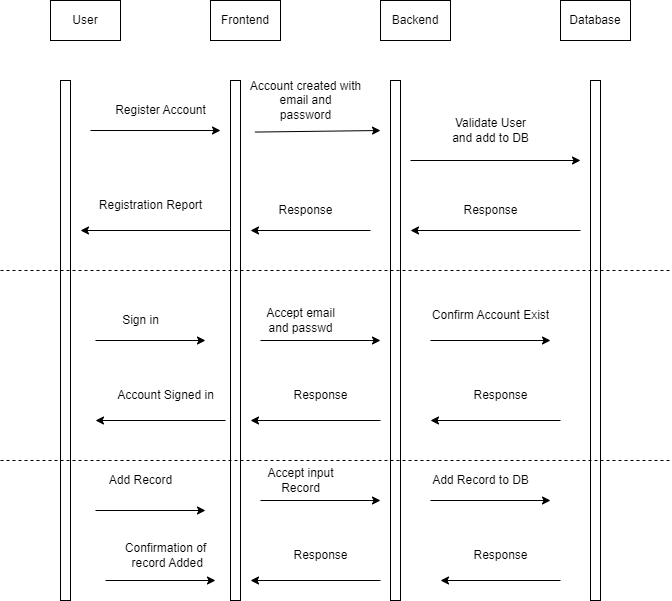

The diagram above was exported from draw.io. Its source (the exported page's mxGraphModel, read from the mxfile embedded in the PNG):
<mxGraphModel dx="1179" dy="695" grid="1" gridSize="10" guides="1" tooltips="1" connect="1" arrows="1" fold="1" page="1" pageScale="1" pageWidth="850" pageHeight="1100" math="0" shadow="0">
  <root>
    <mxCell id="0" />
    <mxCell id="1" parent="0" />
    <mxCell id="4tNOjGJlgsQdBrex0OzI-1" value="User" style="rounded=0;whiteSpace=wrap;html=1;" vertex="1" parent="1">
      <mxGeometry x="90" y="120" width="70" height="40" as="geometry" />
    </mxCell>
    <mxCell id="4tNOjGJlgsQdBrex0OzI-2" value="Frontend" style="rounded=0;whiteSpace=wrap;html=1;" vertex="1" parent="1">
      <mxGeometry x="250" y="120" width="70" height="40" as="geometry" />
    </mxCell>
    <mxCell id="4tNOjGJlgsQdBrex0OzI-3" value="Backend" style="rounded=0;whiteSpace=wrap;html=1;" vertex="1" parent="1">
      <mxGeometry x="420" y="120" width="70" height="40" as="geometry" />
    </mxCell>
    <mxCell id="4tNOjGJlgsQdBrex0OzI-4" value="Database" style="rounded=0;whiteSpace=wrap;html=1;" vertex="1" parent="1">
      <mxGeometry x="600" y="120" width="70" height="40" as="geometry" />
    </mxCell>
    <mxCell id="4tNOjGJlgsQdBrex0OzI-5" value="" style="html=1;points=[];perimeter=orthogonalPerimeter;" vertex="1" parent="1">
      <mxGeometry x="100" y="200" width="10" height="520" as="geometry" />
    </mxCell>
    <mxCell id="4tNOjGJlgsQdBrex0OzI-6" value="" style="html=1;points=[];perimeter=orthogonalPerimeter;" vertex="1" parent="1">
      <mxGeometry x="270" y="200" width="10" height="520" as="geometry" />
    </mxCell>
    <mxCell id="4tNOjGJlgsQdBrex0OzI-7" value="" style="html=1;points=[];perimeter=orthogonalPerimeter;" vertex="1" parent="1">
      <mxGeometry x="430" y="200" width="10" height="520" as="geometry" />
    </mxCell>
    <mxCell id="4tNOjGJlgsQdBrex0OzI-8" value="" style="html=1;points=[];perimeter=orthogonalPerimeter;" vertex="1" parent="1">
      <mxGeometry x="630" y="200" width="10" height="520" as="geometry" />
    </mxCell>
    <mxCell id="4tNOjGJlgsQdBrex0OzI-11" value="" style="endArrow=classic;html=1;rounded=0;" edge="1" parent="1">
      <mxGeometry width="50" height="50" relative="1" as="geometry">
        <mxPoint x="130" y="250" as="sourcePoint" />
        <mxPoint x="260" y="250" as="targetPoint" />
      </mxGeometry>
    </mxCell>
    <mxCell id="4tNOjGJlgsQdBrex0OzI-15" value="" style="endArrow=classic;html=1;rounded=0;exitX=0.111;exitY=1.026;exitDx=0;exitDy=0;exitPerimeter=0;" edge="1" parent="1" source="4tNOjGJlgsQdBrex0OzI-16">
      <mxGeometry width="50" height="50" relative="1" as="geometry">
        <mxPoint x="330" y="290" as="sourcePoint" />
        <mxPoint x="420" y="250" as="targetPoint" />
      </mxGeometry>
    </mxCell>
    <mxCell id="4tNOjGJlgsQdBrex0OzI-16" value="Account created with &lt;br&gt;email and &lt;br&gt;password" style="text;html=1;align=center;verticalAlign=middle;resizable=0;points=[];autosize=1;strokeColor=none;fillColor=none;" vertex="1" parent="1">
      <mxGeometry x="280" y="190" width="130" height="60" as="geometry" />
    </mxCell>
    <mxCell id="4tNOjGJlgsQdBrex0OzI-17" value="Register Account" style="text;html=1;align=center;verticalAlign=middle;resizable=0;points=[];autosize=1;strokeColor=none;fillColor=none;" vertex="1" parent="1">
      <mxGeometry x="145" y="215" width="110" height="30" as="geometry" />
    </mxCell>
    <mxCell id="4tNOjGJlgsQdBrex0OzI-18" value="" style="endArrow=classic;html=1;rounded=0;" edge="1" parent="1">
      <mxGeometry width="50" height="50" relative="1" as="geometry">
        <mxPoint x="450" y="280" as="sourcePoint" />
        <mxPoint x="620" y="280" as="targetPoint" />
      </mxGeometry>
    </mxCell>
    <mxCell id="4tNOjGJlgsQdBrex0OzI-19" value="Validate User &lt;br&gt;and add to DB" style="text;html=1;align=center;verticalAlign=middle;resizable=0;points=[];autosize=1;strokeColor=none;fillColor=none;" vertex="1" parent="1">
      <mxGeometry x="480" y="230" width="100" height="40" as="geometry" />
    </mxCell>
    <mxCell id="4tNOjGJlgsQdBrex0OzI-20" value="" style="endArrow=classic;html=1;rounded=0;" edge="1" parent="1">
      <mxGeometry width="50" height="50" relative="1" as="geometry">
        <mxPoint x="620" y="350" as="sourcePoint" />
        <mxPoint x="450" y="350" as="targetPoint" />
      </mxGeometry>
    </mxCell>
    <mxCell id="4tNOjGJlgsQdBrex0OzI-21" value="Response" style="text;html=1;align=center;verticalAlign=middle;resizable=0;points=[];autosize=1;strokeColor=none;fillColor=none;" vertex="1" parent="1">
      <mxGeometry x="490" y="315" width="80" height="30" as="geometry" />
    </mxCell>
    <mxCell id="4tNOjGJlgsQdBrex0OzI-22" value="" style="endArrow=classic;html=1;rounded=0;" edge="1" parent="1">
      <mxGeometry width="50" height="50" relative="1" as="geometry">
        <mxPoint x="410" y="350" as="sourcePoint" />
        <mxPoint x="290" y="350" as="targetPoint" />
        <Array as="points" />
      </mxGeometry>
    </mxCell>
    <mxCell id="4tNOjGJlgsQdBrex0OzI-23" value="Response" style="text;html=1;align=center;verticalAlign=middle;resizable=0;points=[];autosize=1;strokeColor=none;fillColor=none;" vertex="1" parent="1">
      <mxGeometry x="305" y="315" width="80" height="30" as="geometry" />
    </mxCell>
    <mxCell id="4tNOjGJlgsQdBrex0OzI-24" value="" style="endArrow=classic;html=1;rounded=0;" edge="1" parent="1">
      <mxGeometry width="50" height="50" relative="1" as="geometry">
        <mxPoint x="270" y="350" as="sourcePoint" />
        <mxPoint x="120" y="350" as="targetPoint" />
      </mxGeometry>
    </mxCell>
    <mxCell id="4tNOjGJlgsQdBrex0OzI-25" value="Registration Report" style="text;html=1;align=center;verticalAlign=middle;resizable=0;points=[];autosize=1;strokeColor=none;fillColor=none;" vertex="1" parent="1">
      <mxGeometry x="125" y="310" width="130" height="30" as="geometry" />
    </mxCell>
    <mxCell id="4tNOjGJlgsQdBrex0OzI-26" value="" style="endArrow=classic;html=1;rounded=0;" edge="1" parent="1">
      <mxGeometry width="50" height="50" relative="1" as="geometry">
        <mxPoint x="135" y="460" as="sourcePoint" />
        <mxPoint x="245" y="460" as="targetPoint" />
      </mxGeometry>
    </mxCell>
    <mxCell id="4tNOjGJlgsQdBrex0OzI-27" value="Sign in" style="text;html=1;align=center;verticalAlign=middle;resizable=0;points=[];autosize=1;strokeColor=none;fillColor=none;" vertex="1" parent="1">
      <mxGeometry x="150" y="425" width="60" height="30" as="geometry" />
    </mxCell>
    <mxCell id="4tNOjGJlgsQdBrex0OzI-28" value="" style="endArrow=classic;html=1;rounded=0;" edge="1" parent="1">
      <mxGeometry width="50" height="50" relative="1" as="geometry">
        <mxPoint x="300" y="460" as="sourcePoint" />
        <mxPoint x="420" y="460" as="targetPoint" />
        <Array as="points" />
      </mxGeometry>
    </mxCell>
    <mxCell id="4tNOjGJlgsQdBrex0OzI-29" value="" style="endArrow=classic;html=1;rounded=0;" edge="1" parent="1">
      <mxGeometry width="50" height="50" relative="1" as="geometry">
        <mxPoint x="470" y="460" as="sourcePoint" />
        <mxPoint x="590" y="460" as="targetPoint" />
        <Array as="points" />
      </mxGeometry>
    </mxCell>
    <mxCell id="4tNOjGJlgsQdBrex0OzI-30" value="" style="endArrow=classic;html=1;rounded=0;" edge="1" parent="1">
      <mxGeometry width="50" height="50" relative="1" as="geometry">
        <mxPoint x="600" y="540" as="sourcePoint" />
        <mxPoint x="470" y="540" as="targetPoint" />
      </mxGeometry>
    </mxCell>
    <mxCell id="4tNOjGJlgsQdBrex0OzI-31" value="" style="endArrow=classic;html=1;rounded=0;" edge="1" parent="1">
      <mxGeometry width="50" height="50" relative="1" as="geometry">
        <mxPoint x="420" y="540" as="sourcePoint" />
        <mxPoint x="290" y="540" as="targetPoint" />
      </mxGeometry>
    </mxCell>
    <mxCell id="4tNOjGJlgsQdBrex0OzI-32" value="" style="endArrow=classic;html=1;rounded=0;" edge="1" parent="1">
      <mxGeometry width="50" height="50" relative="1" as="geometry">
        <mxPoint x="265" y="540" as="sourcePoint" />
        <mxPoint x="135" y="540" as="targetPoint" />
      </mxGeometry>
    </mxCell>
    <mxCell id="4tNOjGJlgsQdBrex0OzI-33" value="Accept email &lt;br&gt;and passwd" style="text;html=1;align=center;verticalAlign=middle;resizable=0;points=[];autosize=1;strokeColor=none;fillColor=none;" vertex="1" parent="1">
      <mxGeometry x="295" y="420" width="90" height="40" as="geometry" />
    </mxCell>
    <mxCell id="4tNOjGJlgsQdBrex0OzI-34" value="Confirm Account Exist" style="text;html=1;align=center;verticalAlign=middle;resizable=0;points=[];autosize=1;strokeColor=none;fillColor=none;" vertex="1" parent="1">
      <mxGeometry x="460" y="420" width="140" height="30" as="geometry" />
    </mxCell>
    <mxCell id="4tNOjGJlgsQdBrex0OzI-35" value="Response" style="text;html=1;align=center;verticalAlign=middle;resizable=0;points=[];autosize=1;strokeColor=none;fillColor=none;" vertex="1" parent="1">
      <mxGeometry x="500" y="500" width="80" height="30" as="geometry" />
    </mxCell>
    <mxCell id="4tNOjGJlgsQdBrex0OzI-36" value="Response" style="text;html=1;align=center;verticalAlign=middle;resizable=0;points=[];autosize=1;strokeColor=none;fillColor=none;" vertex="1" parent="1">
      <mxGeometry x="320" y="500" width="80" height="30" as="geometry" />
    </mxCell>
    <mxCell id="4tNOjGJlgsQdBrex0OzI-37" value="Account Signed in" style="text;html=1;align=center;verticalAlign=middle;resizable=0;points=[];autosize=1;strokeColor=none;fillColor=none;" vertex="1" parent="1">
      <mxGeometry x="145" y="500" width="120" height="30" as="geometry" />
    </mxCell>
    <mxCell id="4tNOjGJlgsQdBrex0OzI-38" value="Add Record" style="text;html=1;align=center;verticalAlign=middle;resizable=0;points=[];autosize=1;strokeColor=none;fillColor=none;" vertex="1" parent="1">
      <mxGeometry x="135" y="585" width="90" height="30" as="geometry" />
    </mxCell>
    <mxCell id="4tNOjGJlgsQdBrex0OzI-39" value="" style="endArrow=classic;html=1;rounded=0;" edge="1" parent="1">
      <mxGeometry width="50" height="50" relative="1" as="geometry">
        <mxPoint x="300" y="620" as="sourcePoint" />
        <mxPoint x="420" y="620" as="targetPoint" />
        <Array as="points" />
      </mxGeometry>
    </mxCell>
    <mxCell id="4tNOjGJlgsQdBrex0OzI-40" value="" style="endArrow=classic;html=1;rounded=0;" edge="1" parent="1">
      <mxGeometry width="50" height="50" relative="1" as="geometry">
        <mxPoint x="470" y="620" as="sourcePoint" />
        <mxPoint x="590" y="620" as="targetPoint" />
        <Array as="points" />
      </mxGeometry>
    </mxCell>
    <mxCell id="4tNOjGJlgsQdBrex0OzI-41" value="" style="endArrow=classic;html=1;rounded=0;" edge="1" parent="1">
      <mxGeometry width="50" height="50" relative="1" as="geometry">
        <mxPoint x="420" y="700" as="sourcePoint" />
        <mxPoint x="290" y="700" as="targetPoint" />
      </mxGeometry>
    </mxCell>
    <mxCell id="4tNOjGJlgsQdBrex0OzI-42" value="Accept input &lt;br&gt;Record" style="text;html=1;align=center;verticalAlign=middle;resizable=0;points=[];autosize=1;strokeColor=none;fillColor=none;" vertex="1" parent="1">
      <mxGeometry x="295" y="580" width="90" height="40" as="geometry" />
    </mxCell>
    <mxCell id="4tNOjGJlgsQdBrex0OzI-43" value="Response" style="text;html=1;align=center;verticalAlign=middle;resizable=0;points=[];autosize=1;strokeColor=none;fillColor=none;" vertex="1" parent="1">
      <mxGeometry x="500" y="660" width="80" height="30" as="geometry" />
    </mxCell>
    <mxCell id="4tNOjGJlgsQdBrex0OzI-44" value="Response" style="text;html=1;align=center;verticalAlign=middle;resizable=0;points=[];autosize=1;strokeColor=none;fillColor=none;" vertex="1" parent="1">
      <mxGeometry x="320" y="660" width="80" height="30" as="geometry" />
    </mxCell>
    <mxCell id="4tNOjGJlgsQdBrex0OzI-45" value="Confirmation of&lt;br&gt;&amp;nbsp;record Added" style="text;html=1;align=center;verticalAlign=middle;resizable=0;points=[];autosize=1;strokeColor=none;fillColor=none;" vertex="1" parent="1">
      <mxGeometry x="155" y="655" width="100" height="40" as="geometry" />
    </mxCell>
    <mxCell id="4tNOjGJlgsQdBrex0OzI-47" value="Add Record to DB" style="text;html=1;align=center;verticalAlign=middle;resizable=0;points=[];autosize=1;strokeColor=none;fillColor=none;" vertex="1" parent="1">
      <mxGeometry x="460" y="585" width="120" height="30" as="geometry" />
    </mxCell>
    <mxCell id="4tNOjGJlgsQdBrex0OzI-49" value="" style="endArrow=classic;html=1;rounded=0;" edge="1" parent="1">
      <mxGeometry width="50" height="50" relative="1" as="geometry">
        <mxPoint x="600" y="700" as="sourcePoint" />
        <mxPoint x="480" y="700" as="targetPoint" />
        <Array as="points" />
      </mxGeometry>
    </mxCell>
    <mxCell id="4tNOjGJlgsQdBrex0OzI-50" value="" style="endArrow=none;dashed=1;html=1;rounded=0;" edge="1" parent="1">
      <mxGeometry width="50" height="50" relative="1" as="geometry">
        <mxPoint x="40" y="390" as="sourcePoint" />
        <mxPoint x="710" y="390" as="targetPoint" />
      </mxGeometry>
    </mxCell>
    <mxCell id="4tNOjGJlgsQdBrex0OzI-51" value="" style="endArrow=none;dashed=1;html=1;rounded=0;" edge="1" parent="1">
      <mxGeometry width="50" height="50" relative="1" as="geometry">
        <mxPoint x="40" y="580" as="sourcePoint" />
        <mxPoint x="710" y="580" as="targetPoint" />
      </mxGeometry>
    </mxCell>
    <mxCell id="4tNOjGJlgsQdBrex0OzI-52" value="" style="endArrow=classic;html=1;rounded=0;" edge="1" parent="1">
      <mxGeometry width="50" height="50" relative="1" as="geometry">
        <mxPoint x="135" y="630" as="sourcePoint" />
        <mxPoint x="245" y="630" as="targetPoint" />
      </mxGeometry>
    </mxCell>
    <mxCell id="4tNOjGJlgsQdBrex0OzI-53" value="" style="endArrow=classic;html=1;rounded=0;" edge="1" parent="1">
      <mxGeometry width="50" height="50" relative="1" as="geometry">
        <mxPoint x="145" y="700" as="sourcePoint" />
        <mxPoint x="255" y="700" as="targetPoint" />
      </mxGeometry>
    </mxCell>
  </root>
</mxGraphModel>